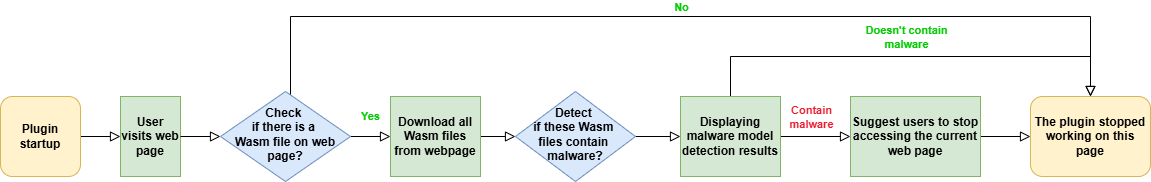

The diagram above was exported from draw.io. Its source (the exported page's mxGraphModel, read from the mxfile embedded in the PNG):
<mxGraphModel dx="1514" dy="829" grid="1" gridSize="10" guides="1" tooltips="1" connect="1" arrows="1" fold="1" page="1" pageScale="1" pageWidth="1169" pageHeight="827" math="0" shadow="0">
  <root>
    <mxCell id="WIyWlLk6GJQsqaUBKTNV-0" />
    <mxCell id="WIyWlLk6GJQsqaUBKTNV-1" parent="WIyWlLk6GJQsqaUBKTNV-0" />
    <mxCell id="WIyWlLk6GJQsqaUBKTNV-2" value="" style="rounded=0;html=1;jettySize=auto;orthogonalLoop=1;fontSize=11;endArrow=block;endFill=0;endSize=8;strokeWidth=1;shadow=0;labelBackgroundColor=none;edgeStyle=orthogonalEdgeStyle;entryX=0;entryY=0.5;entryDx=0;entryDy=0;fontStyle=1" parent="WIyWlLk6GJQsqaUBKTNV-1" source="WIyWlLk6GJQsqaUBKTNV-3" target="En43e-Hy1e2gBn6sgiGJ-0" edge="1">
      <mxGeometry relative="1" as="geometry" />
    </mxCell>
    <mxCell id="WIyWlLk6GJQsqaUBKTNV-3" value="Plugin startup" style="rounded=1;whiteSpace=wrap;html=1;fontSize=12;glass=0;strokeWidth=1;shadow=0;fillColor=#fff2cc;strokeColor=#d6b656;fontStyle=1" parent="WIyWlLk6GJQsqaUBKTNV-1" vertex="1">
      <mxGeometry x="10" y="350" width="80" height="80" as="geometry" />
    </mxCell>
    <mxCell id="WIyWlLk6GJQsqaUBKTNV-4" value="&lt;font color=&quot;#00cc00&quot;&gt;Yes&lt;/font&gt;" style="rounded=0;html=1;jettySize=auto;orthogonalLoop=1;fontSize=11;endArrow=block;endFill=0;endSize=8;strokeWidth=1;shadow=0;labelBackgroundColor=none;edgeStyle=orthogonalEdgeStyle;entryX=0;entryY=0.5;entryDx=0;entryDy=0;fontStyle=1" parent="WIyWlLk6GJQsqaUBKTNV-1" source="WIyWlLk6GJQsqaUBKTNV-6" target="En43e-Hy1e2gBn6sgiGJ-4" edge="1">
      <mxGeometry y="20" relative="1" as="geometry">
        <mxPoint as="offset" />
      </mxGeometry>
    </mxCell>
    <mxCell id="En43e-Hy1e2gBn6sgiGJ-11" style="edgeStyle=orthogonalEdgeStyle;rounded=0;orthogonalLoop=1;jettySize=auto;html=1;entryX=0.5;entryY=0;entryDx=0;entryDy=0;endSize=8;endArrow=block;endFill=0;fontStyle=1" edge="1" parent="WIyWlLk6GJQsqaUBKTNV-1" source="WIyWlLk6GJQsqaUBKTNV-6" target="WIyWlLk6GJQsqaUBKTNV-11">
      <mxGeometry relative="1" as="geometry">
        <Array as="points">
          <mxPoint x="300" y="270" />
          <mxPoint x="1100" y="270" />
        </Array>
      </mxGeometry>
    </mxCell>
    <mxCell id="En43e-Hy1e2gBn6sgiGJ-16" value="No" style="edgeLabel;html=1;align=center;verticalAlign=middle;resizable=0;points=[];fontColor=#00CC00;fontStyle=1;labelBackgroundColor=none;" vertex="1" connectable="0" parent="En43e-Hy1e2gBn6sgiGJ-11">
      <mxGeometry x="-0.0212" y="3" relative="1" as="geometry">
        <mxPoint y="-7" as="offset" />
      </mxGeometry>
    </mxCell>
    <mxCell id="WIyWlLk6GJQsqaUBKTNV-6" value="Check&amp;nbsp;&lt;div&gt;if there&amp;nbsp;&lt;span style=&quot;background-color: initial;&quot;&gt;is a&amp;nbsp;&lt;/span&gt;&lt;/div&gt;&lt;div&gt;&lt;span style=&quot;background-color: initial;&quot;&gt;Wasm file on web page?&lt;/span&gt;&lt;/div&gt;" style="rhombus;whiteSpace=wrap;html=1;shadow=0;fontFamily=Helvetica;fontSize=12;align=center;strokeWidth=1;spacing=6;spacingTop=-4;fillColor=#dae8fc;strokeColor=#6c8ebf;fontStyle=1" parent="WIyWlLk6GJQsqaUBKTNV-1" vertex="1">
      <mxGeometry x="230" y="345" width="130" height="90" as="geometry" />
    </mxCell>
    <mxCell id="WIyWlLk6GJQsqaUBKTNV-8" value="" style="rounded=0;html=1;jettySize=auto;orthogonalLoop=1;fontSize=11;endArrow=block;endFill=0;endSize=8;strokeWidth=1;shadow=0;labelBackgroundColor=none;edgeStyle=orthogonalEdgeStyle;entryX=0;entryY=0.5;entryDx=0;entryDy=0;fontStyle=1" parent="WIyWlLk6GJQsqaUBKTNV-1" source="WIyWlLk6GJQsqaUBKTNV-10" target="En43e-Hy1e2gBn6sgiGJ-6" edge="1">
      <mxGeometry x="0.3333" y="20" relative="1" as="geometry">
        <mxPoint as="offset" />
      </mxGeometry>
    </mxCell>
    <mxCell id="WIyWlLk6GJQsqaUBKTNV-10" value="Detect&amp;nbsp;&lt;div&gt;if&amp;nbsp;&lt;span style=&quot;background-color: initial;&quot;&gt;these&amp;nbsp;&lt;/span&gt;&lt;span style=&quot;background-color: initial;&quot;&gt;Wasm&amp;nbsp;&lt;/span&gt;&lt;/div&gt;&lt;div&gt;&lt;span style=&quot;background-color: initial;&quot;&gt;files contain&amp;nbsp;&lt;/span&gt;&lt;/div&gt;&lt;div&gt;&lt;div&gt;malware?&lt;/div&gt;&lt;/div&gt;" style="rhombus;whiteSpace=wrap;html=1;shadow=0;fontFamily=Helvetica;fontSize=12;align=center;strokeWidth=1;spacing=6;spacingTop=-4;fillColor=#dae8fc;strokeColor=#6c8ebf;fontStyle=1" parent="WIyWlLk6GJQsqaUBKTNV-1" vertex="1">
      <mxGeometry x="525" y="345" width="120" height="90" as="geometry" />
    </mxCell>
    <mxCell id="WIyWlLk6GJQsqaUBKTNV-11" value="The plugin stopped working on this page" style="rounded=1;whiteSpace=wrap;html=1;fontSize=12;glass=0;strokeWidth=1;shadow=0;fillColor=#fff2cc;strokeColor=#d6b656;fontStyle=1" parent="WIyWlLk6GJQsqaUBKTNV-1" vertex="1">
      <mxGeometry x="1040" y="350" width="120" height="80" as="geometry" />
    </mxCell>
    <mxCell id="En43e-Hy1e2gBn6sgiGJ-0" value="User visits web page" style="rounded=0;whiteSpace=wrap;html=1;fillColor=#d5e8d4;strokeColor=#82b366;fontStyle=1" vertex="1" parent="WIyWlLk6GJQsqaUBKTNV-1">
      <mxGeometry x="130" y="350" width="60" height="80" as="geometry" />
    </mxCell>
    <mxCell id="En43e-Hy1e2gBn6sgiGJ-3" value="" style="rounded=0;html=1;jettySize=auto;orthogonalLoop=1;fontSize=11;endArrow=block;endFill=0;endSize=8;strokeWidth=1;shadow=0;labelBackgroundColor=none;edgeStyle=orthogonalEdgeStyle;exitX=1;exitY=0.5;exitDx=0;exitDy=0;entryX=0;entryY=0.5;entryDx=0;entryDy=0;fontStyle=1" edge="1" parent="WIyWlLk6GJQsqaUBKTNV-1" source="En43e-Hy1e2gBn6sgiGJ-0" target="WIyWlLk6GJQsqaUBKTNV-6">
      <mxGeometry y="20" relative="1" as="geometry">
        <mxPoint as="offset" />
        <mxPoint x="220" y="320" as="sourcePoint" />
        <mxPoint x="350" y="320" as="targetPoint" />
      </mxGeometry>
    </mxCell>
    <mxCell id="En43e-Hy1e2gBn6sgiGJ-5" style="edgeStyle=orthogonalEdgeStyle;rounded=0;orthogonalLoop=1;jettySize=auto;html=1;exitX=1;exitY=0.5;exitDx=0;exitDy=0;entryX=0;entryY=0.5;entryDx=0;entryDy=0;startArrow=none;startFill=0;endArrow=block;endFill=0;endSize=8;fontStyle=1" edge="1" parent="WIyWlLk6GJQsqaUBKTNV-1" source="En43e-Hy1e2gBn6sgiGJ-4" target="WIyWlLk6GJQsqaUBKTNV-10">
      <mxGeometry relative="1" as="geometry" />
    </mxCell>
    <mxCell id="En43e-Hy1e2gBn6sgiGJ-4" value="Download all Wasm files from webpage" style="rounded=0;whiteSpace=wrap;html=1;fillColor=#d5e8d4;strokeColor=#82b366;fontStyle=1" vertex="1" parent="WIyWlLk6GJQsqaUBKTNV-1">
      <mxGeometry x="400" y="350" width="90" height="80" as="geometry" />
    </mxCell>
    <mxCell id="En43e-Hy1e2gBn6sgiGJ-7" style="edgeStyle=orthogonalEdgeStyle;rounded=0;orthogonalLoop=1;jettySize=auto;html=1;exitX=1;exitY=0.5;exitDx=0;exitDy=0;entryX=0;entryY=0.5;entryDx=0;entryDy=0;endSize=8;endArrow=block;endFill=0;fontStyle=1" edge="1" parent="WIyWlLk6GJQsqaUBKTNV-1" source="En43e-Hy1e2gBn6sgiGJ-6" target="En43e-Hy1e2gBn6sgiGJ-8">
      <mxGeometry relative="1" as="geometry" />
    </mxCell>
    <mxCell id="En43e-Hy1e2gBn6sgiGJ-13" value="Contain&lt;div&gt;malware&lt;/div&gt;" style="edgeLabel;html=1;align=center;verticalAlign=middle;resizable=0;points=[];fontColor=#ED1A2E;fontStyle=1;labelBackgroundColor=none;" vertex="1" connectable="0" parent="En43e-Hy1e2gBn6sgiGJ-7">
      <mxGeometry x="0.0171" y="3" relative="1" as="geometry">
        <mxPoint x="-6" y="-17" as="offset" />
      </mxGeometry>
    </mxCell>
    <mxCell id="En43e-Hy1e2gBn6sgiGJ-14" style="edgeStyle=orthogonalEdgeStyle;rounded=0;orthogonalLoop=1;jettySize=auto;html=1;exitX=0.5;exitY=0;exitDx=0;exitDy=0;entryX=0.5;entryY=0;entryDx=0;entryDy=0;endSize=8;endArrow=block;endFill=0;fontStyle=1" edge="1" parent="WIyWlLk6GJQsqaUBKTNV-1" source="En43e-Hy1e2gBn6sgiGJ-6" target="WIyWlLk6GJQsqaUBKTNV-11">
      <mxGeometry relative="1" as="geometry">
        <Array as="points">
          <mxPoint x="740" y="310" />
          <mxPoint x="1100" y="310" />
        </Array>
      </mxGeometry>
    </mxCell>
    <mxCell id="En43e-Hy1e2gBn6sgiGJ-17" value="Doesn't contain&lt;div&gt;malware&lt;/div&gt;" style="edgeLabel;html=1;align=center;verticalAlign=middle;resizable=0;points=[];fontColor=#00CC00;fontStyle=1;labelBackgroundColor=none;" vertex="1" connectable="0" parent="En43e-Hy1e2gBn6sgiGJ-14">
      <mxGeometry x="-0.024" y="3" relative="1" as="geometry">
        <mxPoint y="-17" as="offset" />
      </mxGeometry>
    </mxCell>
    <mxCell id="En43e-Hy1e2gBn6sgiGJ-6" value="Displaying malware model detection results" style="rounded=0;whiteSpace=wrap;html=1;fillColor=#d5e8d4;strokeColor=#82b366;fontStyle=1" vertex="1" parent="WIyWlLk6GJQsqaUBKTNV-1">
      <mxGeometry x="690" y="350" width="100" height="80" as="geometry" />
    </mxCell>
    <mxCell id="En43e-Hy1e2gBn6sgiGJ-9" style="edgeStyle=orthogonalEdgeStyle;rounded=0;orthogonalLoop=1;jettySize=auto;html=1;exitX=1;exitY=0.5;exitDx=0;exitDy=0;entryX=0;entryY=0.5;entryDx=0;entryDy=0;endSize=8;endArrow=block;endFill=0;fontStyle=1" edge="1" parent="WIyWlLk6GJQsqaUBKTNV-1" source="En43e-Hy1e2gBn6sgiGJ-8" target="WIyWlLk6GJQsqaUBKTNV-11">
      <mxGeometry relative="1" as="geometry" />
    </mxCell>
    <mxCell id="En43e-Hy1e2gBn6sgiGJ-8" value="Suggest users to stop accessing the current web page" style="rounded=0;whiteSpace=wrap;html=1;fillColor=#d5e8d4;strokeColor=#82b366;fontStyle=1" vertex="1" parent="WIyWlLk6GJQsqaUBKTNV-1">
      <mxGeometry x="860" y="350" width="130" height="80" as="geometry" />
    </mxCell>
  </root>
</mxGraphModel>